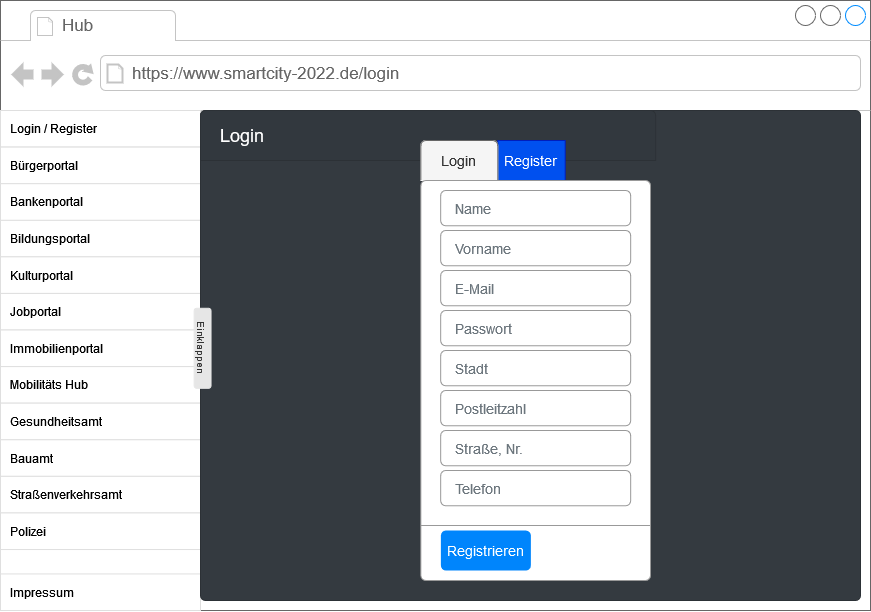

The diagram above was exported from draw.io. Its source (the exported page's mxGraphModel, read from the mxfile embedded in the PNG):
<mxGraphModel dx="1422" dy="767" grid="1" gridSize="10" guides="1" tooltips="1" connect="1" arrows="1" fold="1" page="1" pageScale="1" pageWidth="827" pageHeight="1169" math="0" shadow="0">
  <root>
    <mxCell id="P3BSBdPrcnH6a4HT_xW5-0" />
    <mxCell id="P3BSBdPrcnH6a4HT_xW5-1" parent="P3BSBdPrcnH6a4HT_xW5-0" />
    <mxCell id="P3BSBdPrcnH6a4HT_xW5-2" value="" style="strokeWidth=1;shadow=0;dashed=0;align=center;html=1;shape=mxgraph.mockup.containers.browserWindow;rSize=0;strokeColor=#666666;strokeColor2=#008cff;strokeColor3=#c4c4c4;mainText=,;recursiveResize=0;" vertex="1" parent="P3BSBdPrcnH6a4HT_xW5-1">
      <mxGeometry x="10" y="10" width="870" height="610" as="geometry" />
    </mxCell>
    <mxCell id="P3BSBdPrcnH6a4HT_xW5-3" value="Hub" style="strokeWidth=1;shadow=0;dashed=0;align=center;html=1;shape=mxgraph.mockup.containers.anchor;fontSize=17;fontColor=#666666;align=left;" vertex="1" parent="P3BSBdPrcnH6a4HT_xW5-2">
      <mxGeometry x="60" y="12" width="110" height="26" as="geometry" />
    </mxCell>
    <mxCell id="P3BSBdPrcnH6a4HT_xW5-4" value="https://www.smartcity-2022.de/login" style="strokeWidth=1;shadow=0;dashed=0;align=center;html=1;shape=mxgraph.mockup.containers.anchor;rSize=0;fontSize=17;fontColor=#666666;align=left;" vertex="1" parent="P3BSBdPrcnH6a4HT_xW5-2">
      <mxGeometry x="130" y="60" width="250" height="26" as="geometry" />
    </mxCell>
    <mxCell id="P3BSBdPrcnH6a4HT_xW5-5" value="" style="html=1;shadow=0;dashed=0;shape=mxgraph.bootstrap.rrect;rSize=5;strokeColor=#DFDFDF;html=1;whiteSpace=wrap;fillColor=#FFFFFF;fontColor=#000000;" vertex="1" parent="P3BSBdPrcnH6a4HT_xW5-2">
      <mxGeometry y="110" width="200" height="500.00439024390255" as="geometry" />
    </mxCell>
    <mxCell id="P3BSBdPrcnH6a4HT_xW5-6" value="Bildungsportal" style="strokeColor=inherit;fillColor=inherit;gradientColor=inherit;fontColor=inherit;html=1;shadow=0;dashed=0;perimeter=none;whiteSpace=wrap;resizeWidth=1;align=left;spacing=10;" vertex="1" parent="P3BSBdPrcnH6a4HT_xW5-5">
      <mxGeometry y="109.75609756097562" width="200" height="36.585365853658544" as="geometry" />
    </mxCell>
    <mxCell id="P3BSBdPrcnH6a4HT_xW5-7" value="Kulturportal" style="strokeColor=inherit;fillColor=inherit;gradientColor=inherit;fontColor=inherit;html=1;shadow=0;dashed=0;perimeter=none;whiteSpace=wrap;resizeWidth=1;align=left;spacing=10;" vertex="1" parent="P3BSBdPrcnH6a4HT_xW5-5">
      <mxGeometry y="146.34146341463418" width="200" height="36.585365853658544" as="geometry" />
    </mxCell>
    <mxCell id="P3BSBdPrcnH6a4HT_xW5-8" value="Jobportal" style="strokeColor=inherit;fillColor=inherit;gradientColor=inherit;fontColor=inherit;html=1;shadow=0;dashed=0;perimeter=none;whiteSpace=wrap;resizeWidth=1;align=left;spacing=10;" vertex="1" parent="P3BSBdPrcnH6a4HT_xW5-5">
      <mxGeometry y="182.92682926829272" width="200" height="36.585365853658544" as="geometry" />
    </mxCell>
    <mxCell id="P3BSBdPrcnH6a4HT_xW5-9" value="Immobilienportal" style="strokeColor=inherit;fillColor=inherit;gradientColor=inherit;fontColor=inherit;html=1;shadow=0;dashed=0;perimeter=none;whiteSpace=wrap;resizeWidth=1;align=left;spacing=10;" vertex="1" parent="P3BSBdPrcnH6a4HT_xW5-5">
      <mxGeometry y="219.51219512195124" width="200" height="36.585365853658544" as="geometry" />
    </mxCell>
    <mxCell id="P3BSBdPrcnH6a4HT_xW5-10" value="Mobilitäts Hub" style="strokeColor=inherit;fillColor=inherit;gradientColor=inherit;fontColor=inherit;html=1;shadow=0;dashed=0;perimeter=none;whiteSpace=wrap;resizeWidth=1;align=left;spacing=10;" vertex="1" parent="P3BSBdPrcnH6a4HT_xW5-5">
      <mxGeometry y="256.0975609756098" width="200" height="36.585365853658544" as="geometry" />
    </mxCell>
    <mxCell id="P3BSBdPrcnH6a4HT_xW5-11" value="Gesundheitsamt" style="strokeColor=inherit;fillColor=inherit;gradientColor=inherit;fontColor=inherit;html=1;shadow=0;dashed=0;perimeter=none;whiteSpace=wrap;resizeWidth=1;align=left;spacing=10;" vertex="1" parent="P3BSBdPrcnH6a4HT_xW5-5">
      <mxGeometry y="292.68292682926835" width="200" height="36.585365853658544" as="geometry" />
    </mxCell>
    <mxCell id="P3BSBdPrcnH6a4HT_xW5-12" value="Bauamt" style="strokeColor=inherit;fillColor=inherit;gradientColor=inherit;fontColor=inherit;html=1;shadow=0;dashed=0;perimeter=none;whiteSpace=wrap;resizeWidth=1;align=left;spacing=10;" vertex="1" parent="P3BSBdPrcnH6a4HT_xW5-5">
      <mxGeometry y="329.2682926829268" width="200" height="36.585365853658544" as="geometry" />
    </mxCell>
    <mxCell id="P3BSBdPrcnH6a4HT_xW5-13" value="Straßenverkehrsamt" style="strokeColor=inherit;fillColor=inherit;gradientColor=inherit;fontColor=inherit;html=1;shadow=0;dashed=0;perimeter=none;whiteSpace=wrap;resizeWidth=1;align=left;spacing=10;" vertex="1" parent="P3BSBdPrcnH6a4HT_xW5-5">
      <mxGeometry y="365.85365853658544" width="200" height="36.585365853658544" as="geometry" />
    </mxCell>
    <mxCell id="P3BSBdPrcnH6a4HT_xW5-14" value="Polizei" style="strokeColor=inherit;fillColor=inherit;gradientColor=inherit;fontColor=inherit;html=1;shadow=0;dashed=0;perimeter=none;whiteSpace=wrap;resizeWidth=1;align=left;spacing=10;" vertex="1" parent="P3BSBdPrcnH6a4HT_xW5-5">
      <mxGeometry y="402.43902439024396" width="200" height="36.585365853658544" as="geometry" />
    </mxCell>
    <mxCell id="P3BSBdPrcnH6a4HT_xW5-15" value="Login / Register" style="strokeColor=inherit;fillColor=inherit;gradientColor=inherit;fontColor=inherit;html=1;shadow=0;dashed=0;perimeter=none;whiteSpace=wrap;resizeWidth=1;align=left;spacing=10;" vertex="1" parent="P3BSBdPrcnH6a4HT_xW5-5">
      <mxGeometry y="-0.0039024390243866947" width="200" height="36.585365853658544" as="geometry" />
    </mxCell>
    <mxCell id="P3BSBdPrcnH6a4HT_xW5-16" value="Bürgerportal" style="strokeColor=inherit;fillColor=inherit;gradientColor=inherit;fontColor=inherit;html=1;shadow=0;dashed=0;perimeter=none;whiteSpace=wrap;resizeWidth=1;align=left;spacing=10;" vertex="1" parent="P3BSBdPrcnH6a4HT_xW5-5">
      <mxGeometry y="36.58609756097559" width="200" height="36.585365853658544" as="geometry" />
    </mxCell>
    <mxCell id="P3BSBdPrcnH6a4HT_xW5-17" value="Bankenportal" style="strokeColor=inherit;fillColor=inherit;gradientColor=inherit;fontColor=inherit;html=1;shadow=0;dashed=0;perimeter=none;whiteSpace=wrap;resizeWidth=1;align=left;spacing=10;" vertex="1" parent="P3BSBdPrcnH6a4HT_xW5-5">
      <mxGeometry y="73.1660975609756" width="200" height="36.585365853658544" as="geometry" />
    </mxCell>
    <mxCell id="P3BSBdPrcnH6a4HT_xW5-18" value="Impressum" style="strokeColor=inherit;fillColor=inherit;gradientColor=inherit;fontColor=inherit;html=1;shadow=0;dashed=0;perimeter=none;whiteSpace=wrap;resizeWidth=1;align=left;spacing=10;" vertex="1" parent="P3BSBdPrcnH6a4HT_xW5-5">
      <mxGeometry y="463.419024390244" width="200" height="36.585365853658544" as="geometry" />
    </mxCell>
    <mxCell id="P3BSBdPrcnH6a4HT_xW5-19" value="" style="html=1;shadow=0;dashed=0;shape=mxgraph.bootstrap.rrect;rSize=5;strokeColor=#2C3136;html=1;whiteSpace=wrap;fillColor=#343A40;fontColor=#ffffff;verticalAlign=bottom;align=left;spacing=20;spacingBottom=0;fontSize=14;" vertex="1" parent="P3BSBdPrcnH6a4HT_xW5-2">
      <mxGeometry x="200" y="110" width="660" height="490" as="geometry" />
    </mxCell>
    <mxCell id="P3BSBdPrcnH6a4HT_xW5-20" value="Login" style="html=1;shadow=0;dashed=0;shape=mxgraph.bootstrap.topButton;rSize=5;perimeter=none;whiteSpace=wrap;fillColor=#32383E;strokeColor=#2C3136;fontColor=#ffffff;resizeWidth=1;fontSize=18;align=left;spacing=20;" vertex="1" parent="P3BSBdPrcnH6a4HT_xW5-19">
      <mxGeometry width="455.17241379310343" height="50" relative="1" as="geometry" />
    </mxCell>
    <mxCell id="P3BSBdPrcnH6a4HT_xW5-21" value="&lt;div&gt;Einklappen&lt;/div&gt;" style="rounded=1;html=1;shadow=0;dashed=0;whiteSpace=wrap;fontSize=10;fillColor=#E6E6E6;align=center;strokeColor=#E6E6E6;fontColor=#333333;rotation=90;" vertex="1" parent="P3BSBdPrcnH6a4HT_xW5-19">
      <mxGeometry x="-37.93103448275862" y="229.36" width="80.03448275862068" height="16.88" as="geometry" />
    </mxCell>
    <mxCell id="P3BSBdPrcnH6a4HT_xW5-22" value="Register" style="rSize=5;perimeter=none;whiteSpace=wrap;resizeWidth=1;align=center;spacing=20;fontSize=14;shadow=0;sketch=0;glass=0;rounded=0;fillColor=#0050ef;fontColor=#ffffff;strokeColor=#001DBC;" vertex="1" parent="P3BSBdPrcnH6a4HT_xW5-19">
      <mxGeometry x="297.3290909090909" y="30" width="67.36545454545454" height="40" as="geometry" />
    </mxCell>
    <mxCell id="P3BSBdPrcnH6a4HT_xW5-23" value="Login" style="html=1;shadow=0;dashed=0;shape=mxgraph.bootstrap.tabTop;rSize=5;perimeter=none;whiteSpace=wrap;resizeWidth=1;align=center;spacing=20;fontSize=14;fillColor=#f5f5f5;fontColor=#333333;strokeColor=#666666;" vertex="1" parent="P3BSBdPrcnH6a4HT_xW5-19">
      <mxGeometry x="220.33999999999997" y="30" width="76.9890909090909" height="40" as="geometry" />
    </mxCell>
    <mxCell id="P3BSBdPrcnH6a4HT_xW5-24" value="" style="shape=line;strokeColor=#dddddd;fontSize=18;" vertex="1" parent="P3BSBdPrcnH6a4HT_xW5-19">
      <mxGeometry x="297.3290909090909" y="65" width="134.73090909090908" height="10" as="geometry" />
    </mxCell>
    <mxCell id="P3BSBdPrcnH6a4HT_xW5-25" value="" style="html=1;shadow=0;dashed=0;shape=mxgraph.bootstrap.rrect;rSize=5;fillColor=#ffffff;strokeColor=#999999;fontSize=18;" vertex="1" parent="P3BSBdPrcnH6a4HT_xW5-19">
      <mxGeometry x="220.34" y="70" width="229.66" height="400" as="geometry" />
    </mxCell>
    <mxCell id="P3BSBdPrcnH6a4HT_xW5-30" value="Registrieren" style="html=1;shadow=0;dashed=0;shape=mxgraph.bootstrap.rrect;rSize=5;fillColor=#0085FC;strokeColor=none;align=center;fontSize=14;fontColor=#FFFFFF;" vertex="1" parent="P3BSBdPrcnH6a4HT_xW5-25">
      <mxGeometry width="90" height="40" relative="1" as="geometry">
        <mxPoint x="20" y="350" as="offset" />
      </mxGeometry>
    </mxCell>
    <mxCell id="P3BSBdPrcnH6a4HT_xW5-31" value="" style="shape=line;strokeColor=#999999;perimeter=none;resizeWidth=1;fontSize=18;" vertex="1" parent="P3BSBdPrcnH6a4HT_xW5-25">
      <mxGeometry width="229.66000000000003" height="10" relative="1" as="geometry">
        <mxPoint y="340" as="offset" />
      </mxGeometry>
    </mxCell>
    <mxCell id="kYY9wh93ogwhlFJ402vL-0" value="Name" style="html=1;shadow=0;dashed=0;shape=mxgraph.bootstrap.rrect;rSize=5;fillColor=none;strokeColor=#999999;align=left;spacing=15;fontSize=14;fontColor=#6C767D;" vertex="1" parent="P3BSBdPrcnH6a4HT_xW5-25">
      <mxGeometry x="19.83" y="10" width="190" height="35.26" as="geometry" />
    </mxCell>
    <mxCell id="CSZp3lPHfcqj8nWRjKND-4" value="Vorname" style="html=1;shadow=0;dashed=0;shape=mxgraph.bootstrap.rrect;rSize=5;fillColor=none;strokeColor=#999999;align=left;spacing=15;fontSize=14;fontColor=#6C767D;" vertex="1" parent="P3BSBdPrcnH6a4HT_xW5-25">
      <mxGeometry x="19.829999999999984" y="50" width="190" height="35.26" as="geometry" />
    </mxCell>
    <mxCell id="CSZp3lPHfcqj8nWRjKND-5" value="E-Mail" style="html=1;shadow=0;dashed=0;shape=mxgraph.bootstrap.rrect;rSize=5;fillColor=none;strokeColor=#999999;align=left;spacing=15;fontSize=14;fontColor=#6C767D;" vertex="1" parent="P3BSBdPrcnH6a4HT_xW5-25">
      <mxGeometry x="19.829999999999984" y="90" width="190" height="35.26" as="geometry" />
    </mxCell>
    <mxCell id="CSZp3lPHfcqj8nWRjKND-6" value="Passwort" style="html=1;shadow=0;dashed=0;shape=mxgraph.bootstrap.rrect;rSize=5;fillColor=none;strokeColor=#999999;align=left;spacing=15;fontSize=14;fontColor=#6C767D;" vertex="1" parent="P3BSBdPrcnH6a4HT_xW5-25">
      <mxGeometry x="19.829999999999984" y="130" width="190" height="35.26" as="geometry" />
    </mxCell>
    <mxCell id="CSZp3lPHfcqj8nWRjKND-7" value="Stadt" style="html=1;shadow=0;dashed=0;shape=mxgraph.bootstrap.rrect;rSize=5;fillColor=none;strokeColor=#999999;align=left;spacing=15;fontSize=14;fontColor=#6C767D;" vertex="1" parent="P3BSBdPrcnH6a4HT_xW5-25">
      <mxGeometry x="19.829999999999984" y="170" width="190" height="35.26" as="geometry" />
    </mxCell>
    <mxCell id="CSZp3lPHfcqj8nWRjKND-8" value="Postleitzahl" style="html=1;shadow=0;dashed=0;shape=mxgraph.bootstrap.rrect;rSize=5;fillColor=none;strokeColor=#999999;align=left;spacing=15;fontSize=14;fontColor=#6C767D;" vertex="1" parent="P3BSBdPrcnH6a4HT_xW5-25">
      <mxGeometry x="19.829999999999984" y="210" width="190" height="35.26" as="geometry" />
    </mxCell>
    <mxCell id="CSZp3lPHfcqj8nWRjKND-9" value="Straße, Nr." style="html=1;shadow=0;dashed=0;shape=mxgraph.bootstrap.rrect;rSize=5;fillColor=none;strokeColor=#999999;align=left;spacing=15;fontSize=14;fontColor=#6C767D;" vertex="1" parent="P3BSBdPrcnH6a4HT_xW5-25">
      <mxGeometry x="19.829999999999984" y="250" width="190" height="35.26" as="geometry" />
    </mxCell>
    <mxCell id="CSZp3lPHfcqj8nWRjKND-11" value="Telefon" style="html=1;shadow=0;dashed=0;shape=mxgraph.bootstrap.rrect;rSize=5;fillColor=none;strokeColor=#999999;align=left;spacing=15;fontSize=14;fontColor=#6C767D;" vertex="1" parent="P3BSBdPrcnH6a4HT_xW5-25">
      <mxGeometry x="19.829999999999984" y="290" width="190" height="35.26" as="geometry" />
    </mxCell>
  </root>
</mxGraphModel>